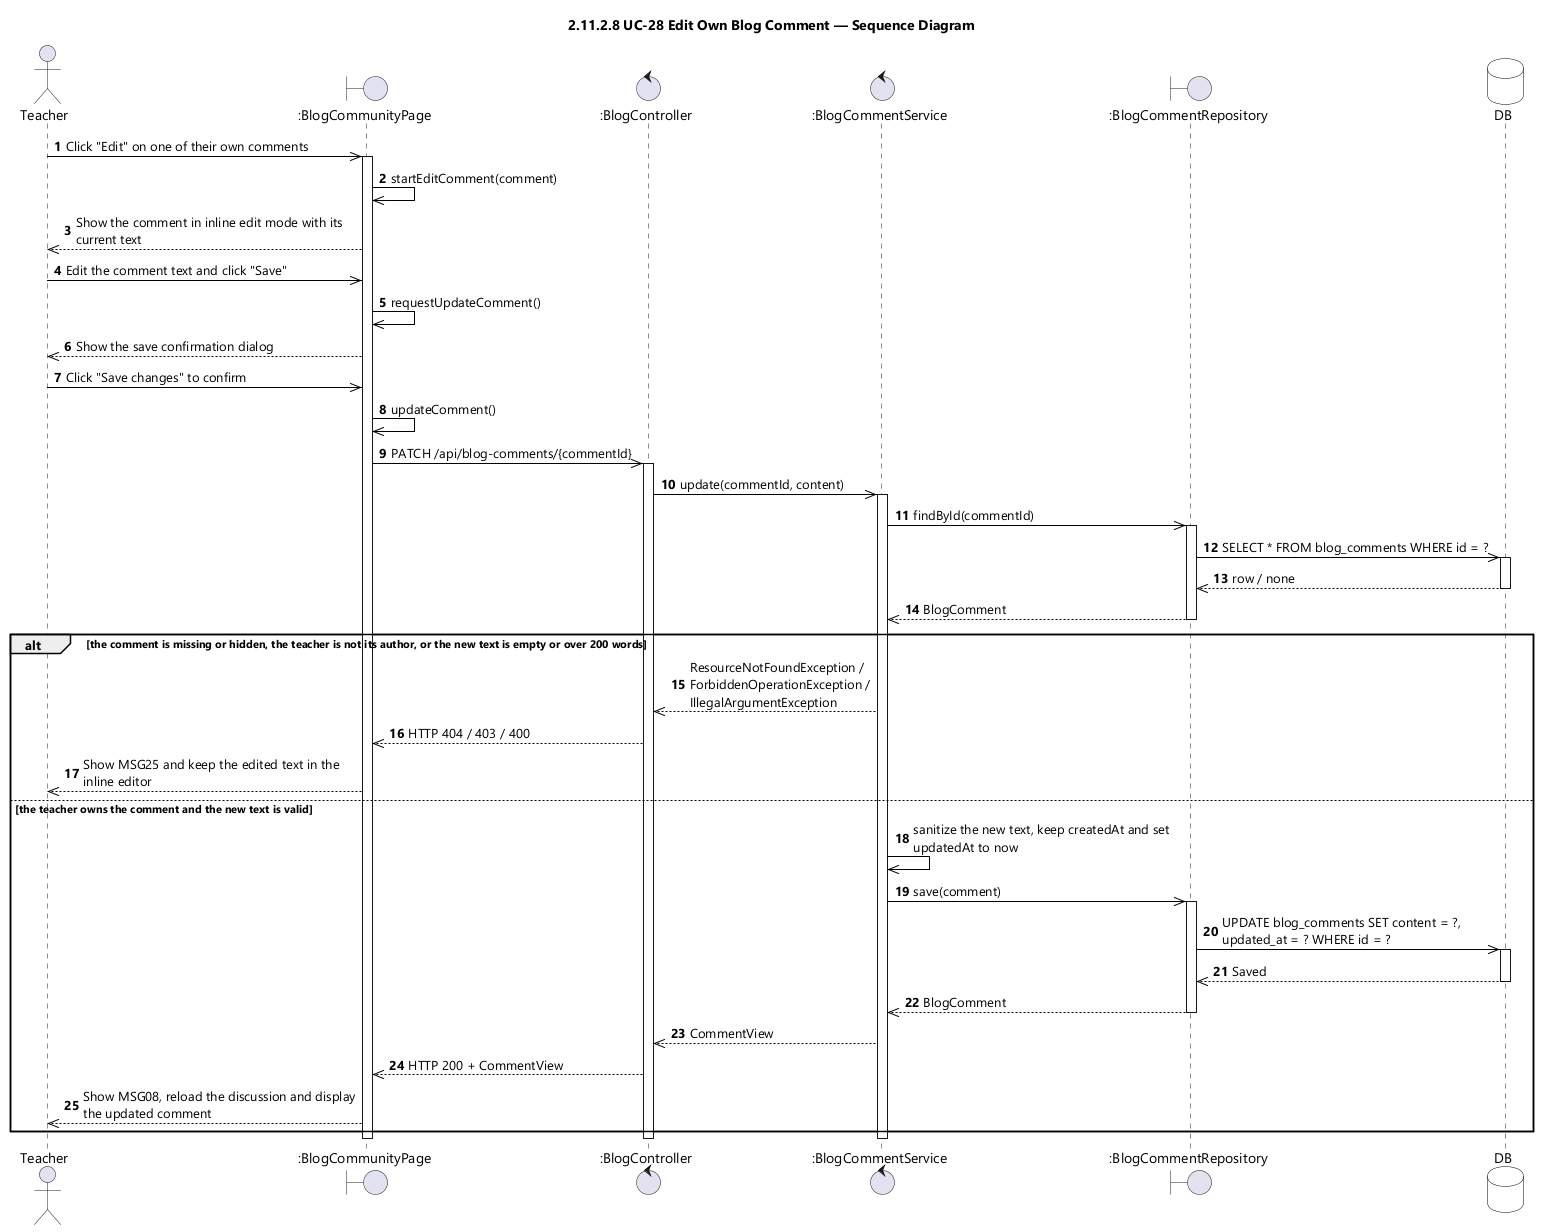

The diagram above was rendered by PlantUML. Its source (embedded in the PNG):
@startuml UC-28 Edit Own Blog Comment - Sequence Diagram (icon)
skinparamlocked dpi 96
skinparam defaultFontName "Segoe UI"
skinparam shadowing false
skinparam ParticipantBackgroundColor #FFFFFF
skinparam ParticipantBorderColor #000000
skinparam DatabaseBackgroundColor #FFFFFF
skinparam DatabaseBorderColor #000000
skinparam ArrowColor #000000
skinparam sequenceMessageAlign left
skinparam maxMessageSize 280
title 2.11.2.8 UC-28 Edit Own Blog Comment — Sequence Diagram

actor Teacher
boundary ":BlogCommunityPage" as UI
control ":BlogController" as CTL
control ":BlogCommentService" as SVC
boundary ":BlogCommentRepository" as REPO
database DB

autonumber
Teacher ->> UI : Click "Edit" on one of their own comments
activate UI
UI ->> UI : startEditComment(comment)
UI -->> Teacher : Show the comment in inline edit mode with its current text
Teacher ->> UI : Edit the comment text and click "Save"
UI ->> UI : requestUpdateComment()
UI -->> Teacher : Show the save confirmation dialog
Teacher ->> UI : Click "Save changes" to confirm
UI ->> UI : updateComment()
UI ->> CTL : PATCH /api/blog-comments/{commentId}
activate CTL
CTL ->> SVC : update(commentId, content)
activate SVC

SVC ->> REPO : findById(commentId)
activate REPO
REPO ->> DB : SELECT * FROM blog_comments WHERE id = ?
activate DB
DB -->> REPO : row / none
deactivate DB
REPO -->> SVC : BlogComment
deactivate REPO

alt the comment is missing or hidden, the teacher is not its author, or the new text is empty or over 200 words
  SVC -->> CTL : ResourceNotFoundException / ForbiddenOperationException / IllegalArgumentException
  CTL -->> UI : HTTP 404 / 403 / 400
  UI -->> Teacher : Show MSG25 and keep the edited text in the inline editor

else the teacher owns the comment and the new text is valid
  SVC ->> SVC : sanitize the new text, keep createdAt and set updatedAt to now
  SVC ->> REPO : save(comment)
  activate REPO
  REPO ->> DB : UPDATE blog_comments SET content = ?, updated_at = ? WHERE id = ?
  activate DB
  DB -->> REPO : Saved
  deactivate DB
  REPO -->> SVC : BlogComment
  deactivate REPO
  SVC -->> CTL : CommentView
  CTL -->> UI : HTTP 200 + CommentView
  UI -->> Teacher : Show MSG08, reload the discussion and display the updated comment
end

deactivate SVC
deactivate CTL
deactivate UI
@enduml